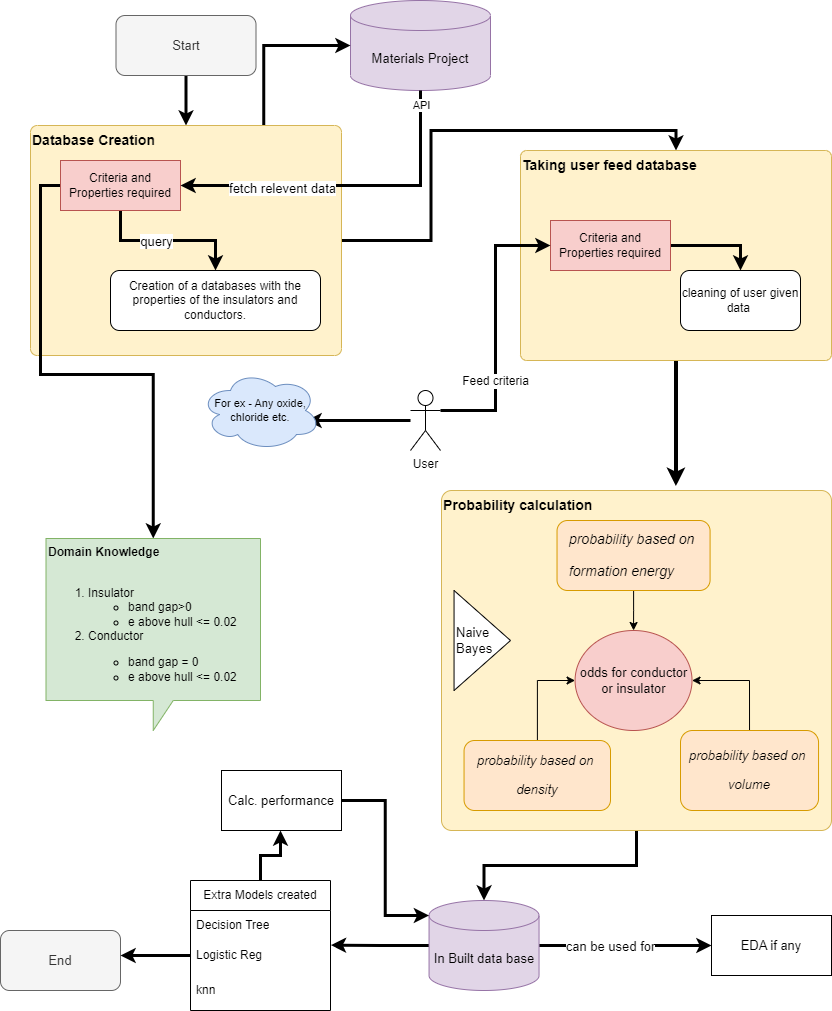

The diagram above was exported from draw.io. Its source (the exported page's mxGraphModel, read from the mxfile embedded in the PNG):
<mxGraphModel dx="1038" dy="2909" grid="1" gridSize="10" guides="1" tooltips="1" connect="1" arrows="1" fold="1" page="1" pageScale="1" pageWidth="827" pageHeight="1169" math="0" shadow="0">
  <root>
    <mxCell id="0" />
    <mxCell id="1" parent="0" />
    <mxCell id="VuXSHDpWsT8eohkzpVAj-3" value="&lt;font style=&quot;font-size: 13px;&quot;&gt;Materials Project&lt;/font&gt;" style="shape=cylinder3;whiteSpace=wrap;html=1;boundedLbl=1;backgroundOutline=1;size=15;fillColor=#e1d5e7;strokeColor=#9673a6;" parent="1" vertex="1">
      <mxGeometry x="440" y="-1210" width="140" height="90" as="geometry" />
    </mxCell>
    <mxCell id="VuXSHDpWsT8eohkzpVAj-22" style="edgeStyle=orthogonalEdgeStyle;rounded=0;orthogonalLoop=1;jettySize=auto;html=1;exitX=0.5;exitY=1;exitDx=0;exitDy=0;entryX=0.5;entryY=0;entryDx=0;entryDy=0;strokeWidth=3;" parent="1" source="VuXSHDpWsT8eohkzpVAj-5" target="VuXSHDpWsT8eohkzpVAj-6" edge="1">
      <mxGeometry relative="1" as="geometry" />
    </mxCell>
    <mxCell id="VuXSHDpWsT8eohkzpVAj-5" value="&lt;font style=&quot;font-size: 13px;&quot;&gt;Start&lt;/font&gt;" style="rounded=1;whiteSpace=wrap;html=1;fillColor=#f5f5f5;fontColor=#333333;strokeColor=#666666;" parent="1" vertex="1">
      <mxGeometry x="205.5" y="-1195" width="140" height="60" as="geometry" />
    </mxCell>
    <mxCell id="VuXSHDpWsT8eohkzpVAj-50" style="edgeStyle=orthogonalEdgeStyle;rounded=0;orthogonalLoop=1;jettySize=auto;html=1;entryX=0.5;entryY=0;entryDx=0;entryDy=0;fontSize=10;strokeWidth=3;" parent="1" source="VuXSHDpWsT8eohkzpVAj-6" target="VuXSHDpWsT8eohkzpVAj-28" edge="1">
      <mxGeometry relative="1" as="geometry" />
    </mxCell>
    <mxCell id="J90xrwHyE7cJLg6AiO42-12" style="edgeStyle=orthogonalEdgeStyle;rounded=0;orthogonalLoop=1;jettySize=auto;html=1;exitX=0.75;exitY=0;exitDx=0;exitDy=0;entryX=0;entryY=0.5;entryDx=0;entryDy=0;entryPerimeter=0;strokeWidth=3;fontSize=13;" edge="1" parent="1" source="VuXSHDpWsT8eohkzpVAj-6" target="VuXSHDpWsT8eohkzpVAj-3">
      <mxGeometry relative="1" as="geometry" />
    </mxCell>
    <mxCell id="VuXSHDpWsT8eohkzpVAj-6" value="&lt;div&gt;&lt;font style=&quot;font-size: 14px;&quot;&gt;&lt;b&gt;Database Creation&lt;/b&gt;&lt;/font&gt;&lt;/div&gt;" style="rounded=1;whiteSpace=wrap;html=1;arcSize=3;horizontal=1;verticalAlign=top;align=left;labelBackgroundColor=none;fillColor=#fff2cc;strokeColor=#d6b656;" parent="1" vertex="1">
      <mxGeometry x="120" y="-1085" width="311" height="230" as="geometry" />
    </mxCell>
    <mxCell id="VuXSHDpWsT8eohkzpVAj-9" value="&lt;span data-darkreader-inline-color=&quot;&quot; data-darkreader-inline-bgcolor=&quot;&quot; style=&quot;text-align: left; background-color: initial; color: rgb(0, 0, 0); --darkreader-inline-bgcolor: initial; --darkreader-inline-color:#e8e6e3;&quot;&gt;Creation of a databases with the properties of the insulators and conductors.&lt;/span&gt;" style="rounded=1;whiteSpace=wrap;html=1;" parent="1" vertex="1">
      <mxGeometry x="200" y="-940" width="210" height="60" as="geometry" />
    </mxCell>
    <mxCell id="VuXSHDpWsT8eohkzpVAj-13" style="edgeStyle=orthogonalEdgeStyle;rounded=0;orthogonalLoop=1;jettySize=auto;html=1;exitX=0.5;exitY=1;exitDx=0;exitDy=0;entryX=0.5;entryY=0;entryDx=0;entryDy=0;strokeWidth=3;" parent="1" source="VuXSHDpWsT8eohkzpVAj-10" target="VuXSHDpWsT8eohkzpVAj-9" edge="1">
      <mxGeometry relative="1" as="geometry" />
    </mxCell>
    <mxCell id="VuXSHDpWsT8eohkzpVAj-14" value="query" style="edgeLabel;html=1;align=center;verticalAlign=middle;resizable=0;points=[];fontSize=13;" parent="VuXSHDpWsT8eohkzpVAj-13" vertex="1" connectable="0">
      <mxGeometry x="-0.1606" relative="1" as="geometry">
        <mxPoint as="offset" />
      </mxGeometry>
    </mxCell>
    <mxCell id="VuXSHDpWsT8eohkzpVAj-36" style="edgeStyle=orthogonalEdgeStyle;rounded=0;orthogonalLoop=1;jettySize=auto;html=1;exitX=0;exitY=0.5;exitDx=0;exitDy=0;fontSize=10;strokeWidth=3;" parent="1" source="VuXSHDpWsT8eohkzpVAj-10" target="VuXSHDpWsT8eohkzpVAj-35" edge="1">
      <mxGeometry relative="1" as="geometry" />
    </mxCell>
    <mxCell id="VuXSHDpWsT8eohkzpVAj-10" value="Criteria and Properties required" style="rounded=0;whiteSpace=wrap;html=1;fillColor=#f8cecc;strokeColor=#b85450;" parent="1" vertex="1">
      <mxGeometry x="150" y="-1050" width="120" height="50" as="geometry" />
    </mxCell>
    <mxCell id="VuXSHDpWsT8eohkzpVAj-8" style="edgeStyle=orthogonalEdgeStyle;rounded=0;orthogonalLoop=1;jettySize=auto;html=1;exitX=0.5;exitY=1;exitDx=0;exitDy=0;exitPerimeter=0;entryX=1;entryY=0.5;entryDx=0;entryDy=0;strokeWidth=3;" parent="1" source="VuXSHDpWsT8eohkzpVAj-3" target="VuXSHDpWsT8eohkzpVAj-10" edge="1">
      <mxGeometry relative="1" as="geometry" />
    </mxCell>
    <mxCell id="VuXSHDpWsT8eohkzpVAj-20" value="fetch relevent&amp;nbsp;data" style="edgeLabel;html=1;align=center;verticalAlign=middle;resizable=0;points=[];fontSize=13;" parent="VuXSHDpWsT8eohkzpVAj-8" vertex="1" connectable="0">
      <mxGeometry x="0.6317" y="2" relative="1" as="geometry">
        <mxPoint x="39" as="offset" />
      </mxGeometry>
    </mxCell>
    <mxCell id="VuXSHDpWsT8eohkzpVAj-21" value="API" style="edgeLabel;html=1;align=center;verticalAlign=middle;resizable=0;points=[];" parent="VuXSHDpWsT8eohkzpVAj-8" vertex="1" connectable="0">
      <mxGeometry x="-0.9162" relative="1" as="geometry">
        <mxPoint as="offset" />
      </mxGeometry>
    </mxCell>
    <mxCell id="EnUgy5L7iCKyyBUI8nmi-7" style="edgeStyle=orthogonalEdgeStyle;rounded=0;orthogonalLoop=1;jettySize=auto;html=1;entryX=0.883;entryY=0.625;entryDx=0;entryDy=0;entryPerimeter=0;strokeWidth=3;" parent="1" source="VuXSHDpWsT8eohkzpVAj-24" target="VuXSHDpWsT8eohkzpVAj-38" edge="1">
      <mxGeometry relative="1" as="geometry" />
    </mxCell>
    <mxCell id="VuXSHDpWsT8eohkzpVAj-24" value="User" style="shape=umlActor;verticalLabelPosition=bottom;verticalAlign=top;html=1;outlineConnect=0;" parent="1" vertex="1">
      <mxGeometry x="500" y="-820" width="30" height="60" as="geometry" />
    </mxCell>
    <mxCell id="EnUgy5L7iCKyyBUI8nmi-9" style="edgeStyle=orthogonalEdgeStyle;rounded=0;orthogonalLoop=1;jettySize=auto;html=1;entryX=0.601;entryY=-0.013;entryDx=0;entryDy=0;entryPerimeter=0;strokeWidth=4;" parent="1" source="VuXSHDpWsT8eohkzpVAj-28" target="VuXSHDpWsT8eohkzpVAj-46" edge="1">
      <mxGeometry relative="1" as="geometry" />
    </mxCell>
    <mxCell id="VuXSHDpWsT8eohkzpVAj-28" value="&lt;font style=&quot;font-size: 14px;&quot;&gt;&lt;b&gt;Taking user feed database&amp;nbsp;&lt;/b&gt;&lt;/font&gt;" style="rounded=1;whiteSpace=wrap;html=1;arcSize=3;horizontal=1;verticalAlign=top;align=left;fillColor=#fff2cc;strokeColor=#d6b656;" parent="1" vertex="1">
      <mxGeometry x="610" y="-1060" width="311" height="210" as="geometry" />
    </mxCell>
    <mxCell id="EnUgy5L7iCKyyBUI8nmi-10" style="edgeStyle=orthogonalEdgeStyle;rounded=0;orthogonalLoop=1;jettySize=auto;html=1;exitX=1;exitY=0.5;exitDx=0;exitDy=0;entryX=0.5;entryY=0;entryDx=0;entryDy=0;strokeWidth=3;" parent="1" source="VuXSHDpWsT8eohkzpVAj-30" target="VuXSHDpWsT8eohkzpVAj-42" edge="1">
      <mxGeometry relative="1" as="geometry" />
    </mxCell>
    <mxCell id="VuXSHDpWsT8eohkzpVAj-30" value="Criteria and Properties required" style="rounded=0;whiteSpace=wrap;html=1;fillColor=#f8cecc;strokeColor=#b85450;" parent="1" vertex="1">
      <mxGeometry x="640" y="-990" width="120" height="50" as="geometry" />
    </mxCell>
    <mxCell id="VuXSHDpWsT8eohkzpVAj-31" style="edgeStyle=orthogonalEdgeStyle;rounded=0;orthogonalLoop=1;jettySize=auto;html=1;exitX=1;exitY=0.3333333333333333;exitDx=0;exitDy=0;exitPerimeter=0;entryX=0;entryY=0.5;entryDx=0;entryDy=0;strokeWidth=3;" parent="1" source="VuXSHDpWsT8eohkzpVAj-24" target="VuXSHDpWsT8eohkzpVAj-30" edge="1">
      <mxGeometry relative="1" as="geometry" />
    </mxCell>
    <mxCell id="VuXSHDpWsT8eohkzpVAj-32" value="Feed criteria" style="edgeLabel;html=1;align=center;verticalAlign=middle;resizable=0;points=[];fontSize=12;" parent="VuXSHDpWsT8eohkzpVAj-31" vertex="1" connectable="0">
      <mxGeometry x="-0.3819" y="1" relative="1" as="geometry">
        <mxPoint as="offset" />
      </mxGeometry>
    </mxCell>
    <mxCell id="VuXSHDpWsT8eohkzpVAj-35" value="&lt;font style=&quot;font-size: 12px;&quot;&gt;&lt;b&gt;Domain Knowledge&lt;/b&gt;&lt;br&gt;&lt;br&gt;&lt;ol&gt;&lt;li&gt;Insulator&lt;/li&gt;&lt;ul&gt;&lt;li&gt;band gap&amp;gt;0&lt;/li&gt;&lt;li&gt;e above hull &amp;lt;= 0.02&lt;/li&gt;&lt;/ul&gt;&lt;li&gt;Conductor&lt;/li&gt;&lt;/ol&gt;&lt;ul&gt;&lt;ul&gt;&lt;li&gt;&lt;font style=&quot;font-size: 12px;&quot;&gt;band gap = 0&lt;/font&gt;&lt;/li&gt;&lt;li&gt;&lt;font style=&quot;font-size: 12px;&quot;&gt;e above hull &amp;lt;= 0.02&lt;/font&gt;&lt;/li&gt;&lt;/ul&gt;&lt;/ul&gt;&lt;/font&gt;" style="shape=callout;whiteSpace=wrap;html=1;perimeter=calloutPerimeter;fontSize=9;verticalAlign=top;align=left;fillColor=#d5e8d4;strokeColor=#82b366;" parent="1" vertex="1">
      <mxGeometry x="135.5" y="-672" width="214.5" height="192" as="geometry" />
    </mxCell>
    <mxCell id="VuXSHDpWsT8eohkzpVAj-38" value="&lt;font style=&quot;font-size: 11px;&quot;&gt;For ex - Any oxide, chloride etc.&lt;/font&gt;" style="ellipse;shape=cloud;whiteSpace=wrap;html=1;fontSize=10;fillColor=#dae8fc;strokeColor=#6c8ebf;" parent="1" vertex="1">
      <mxGeometry x="290" y="-840" width="120" height="80" as="geometry" />
    </mxCell>
    <mxCell id="VuXSHDpWsT8eohkzpVAj-42" value="&lt;font style=&quot;font-size: 12px;&quot;&gt;cleaning of user given data&amp;nbsp;&lt;/font&gt;" style="rounded=1;whiteSpace=wrap;html=1;fontSize=10;" parent="1" vertex="1">
      <mxGeometry x="770" y="-940" width="120" height="60" as="geometry" />
    </mxCell>
    <mxCell id="EnUgy5L7iCKyyBUI8nmi-4" style="edgeStyle=orthogonalEdgeStyle;rounded=0;orthogonalLoop=1;jettySize=auto;html=1;exitX=0.5;exitY=1;exitDx=0;exitDy=0;entryX=0.5;entryY=0;entryDx=0;entryDy=0;entryPerimeter=0;strokeWidth=3;" parent="1" source="VuXSHDpWsT8eohkzpVAj-46" target="VuXSHDpWsT8eohkzpVAj-65" edge="1">
      <mxGeometry relative="1" as="geometry" />
    </mxCell>
    <mxCell id="VuXSHDpWsT8eohkzpVAj-46" value="&lt;font style=&quot;font-size: 14px;&quot;&gt;&lt;b&gt;Probability calculation&lt;/b&gt;&lt;/font&gt;" style="rounded=1;whiteSpace=wrap;html=1;fontSize=10;arcSize=3;verticalAlign=top;align=left;fillColor=#fff2cc;strokeColor=#d6b656;" parent="1" vertex="1">
      <mxGeometry x="531" y="-720" width="390" height="340" as="geometry" />
    </mxCell>
    <mxCell id="VuXSHDpWsT8eohkzpVAj-56" value="" style="edgeStyle=orthogonalEdgeStyle;rounded=0;orthogonalLoop=1;jettySize=auto;html=1;fontFamily=Helvetica;fontSize=9;" parent="1" source="VuXSHDpWsT8eohkzpVAj-51" target="VuXSHDpWsT8eohkzpVAj-55" edge="1">
      <mxGeometry relative="1" as="geometry" />
    </mxCell>
    <mxCell id="VuXSHDpWsT8eohkzpVAj-51" value="&lt;pre style=&quot;box-sizing: unset; line-height: 16.25px; padding: 0 var(--jp-code-padding); text-align: start; font-size: 14px;&quot;&gt;&lt;span style=&quot;box-sizing: unset; font-style: italic;&quot; class=&quot;c1&quot;&gt;&lt;font style=&quot;font-size: 14px;&quot; face=&quot;Helvetica&quot;&gt;&lt;br&gt;&lt;/font&gt;&lt;/span&gt;&lt;/pre&gt;&lt;pre style=&quot;box-sizing: unset; line-height: 16.25px; padding: 0 var(--jp-code-padding); text-align: start; font-size: 14px;&quot;&gt;&lt;span style=&quot;box-sizing: unset; font-style: italic;&quot; class=&quot;c1&quot;&gt;&lt;font style=&quot;font-size: 14px;&quot; face=&quot;Helvetica&quot;&gt;probability based on &lt;/font&gt;&lt;/span&gt;&lt;/pre&gt;&lt;pre style=&quot;box-sizing: unset; line-height: 16.25px; padding: 0 var(--jp-code-padding); text-align: start; font-size: 14px;&quot;&gt;&lt;span style=&quot;box-sizing: unset; font-style: italic;&quot; class=&quot;c1&quot;&gt;&lt;font style=&quot;font-size: 14px;&quot; face=&quot;Helvetica&quot;&gt;formation energy&lt;/font&gt;&lt;/span&gt;&lt;/pre&gt;&lt;pre data-darkreader-inline-color=&quot;&quot; style=&quot;box-sizing: unset; line-height: 16.25px; padding: 0 var(--jp-code-padding); color: rgb(211, 207, 202); font-size: 14px; text-align: start; --darkreader-inline-color:#c9c5be;&quot;&gt;&lt;span data-darkreader-inline-color=&quot;&quot; style=&quot;box-sizing: unset; color: var(--darkreader-text--jp-mirror-editor-comment-color); font-style: italic; --darkreader-inline-color:var(--darkreader-text--darkreader-text--jp-mirror-editor-comment-color);&quot; class=&quot;c1&quot;&gt;&lt;font face=&quot;Helvetica&quot;&gt;&lt;br&gt;&lt;/font&gt;&lt;/span&gt;&lt;/pre&gt;" style="rounded=1;whiteSpace=wrap;html=1;fontSize=10;fillColor=#ffe6cc;strokeColor=#d79b00;" parent="1" vertex="1">
      <mxGeometry x="646.53" y="-690" width="153.05" height="70" as="geometry" />
    </mxCell>
    <mxCell id="VuXSHDpWsT8eohkzpVAj-58" style="edgeStyle=orthogonalEdgeStyle;rounded=0;orthogonalLoop=1;jettySize=auto;html=1;entryX=0;entryY=0.5;entryDx=0;entryDy=0;fontFamily=Helvetica;fontSize=9;" parent="1" source="VuXSHDpWsT8eohkzpVAj-52" target="VuXSHDpWsT8eohkzpVAj-55" edge="1">
      <mxGeometry relative="1" as="geometry" />
    </mxCell>
    <mxCell id="VuXSHDpWsT8eohkzpVAj-52" value="&lt;pre style=&quot;box-sizing: unset; line-height: 16.25px; padding: 0 var(--jp-code-padding); text-align: start; font-size: 13px;&quot;&gt;&lt;span style=&quot;box-sizing: unset; font-style: italic;&quot; class=&quot;c1&quot;&gt;&lt;font style=&quot;font-size: 13px;&quot; face=&quot;Helvetica&quot;&gt;probability based on &lt;/font&gt;&lt;/span&gt;&lt;/pre&gt;&lt;pre style=&quot;box-sizing: unset; line-height: 16.25px; padding: 0 var(--jp-code-padding); font-size: 13px;&quot;&gt;&lt;span style=&quot;box-sizing: unset; font-style: italic;&quot; class=&quot;c1&quot;&gt;&lt;font style=&quot;font-size: 13px;&quot; face=&quot;Helvetica&quot;&gt;density&lt;/font&gt;&lt;/span&gt;&lt;/pre&gt;" style="rounded=1;whiteSpace=wrap;html=1;fontSize=10;fillColor=#ffe6cc;strokeColor=#d79b00;" parent="1" vertex="1">
      <mxGeometry x="553.55" y="-470" width="146.45" height="70" as="geometry" />
    </mxCell>
    <mxCell id="VuXSHDpWsT8eohkzpVAj-57" style="edgeStyle=orthogonalEdgeStyle;rounded=0;orthogonalLoop=1;jettySize=auto;html=1;exitX=0.5;exitY=0;exitDx=0;exitDy=0;entryX=1;entryY=0.5;entryDx=0;entryDy=0;fontFamily=Helvetica;fontSize=9;" parent="1" source="VuXSHDpWsT8eohkzpVAj-53" target="VuXSHDpWsT8eohkzpVAj-55" edge="1">
      <mxGeometry relative="1" as="geometry" />
    </mxCell>
    <mxCell id="VuXSHDpWsT8eohkzpVAj-53" value="&lt;pre style=&quot;box-sizing: unset; line-height: 16.25px; padding: 0 var(--jp-code-padding); text-align: start; font-size: 13px;&quot;&gt;&lt;span style=&quot;box-sizing: unset; font-style: italic;&quot; class=&quot;c1&quot;&gt;&lt;font style=&quot;font-size: 13px;&quot; face=&quot;Helvetica&quot;&gt;probability based on &lt;/font&gt;&lt;/span&gt;&lt;/pre&gt;&lt;pre style=&quot;box-sizing: unset; line-height: 16.25px; padding: 0 var(--jp-code-padding); font-size: 13px;&quot;&gt;&lt;span style=&quot;box-sizing: unset; font-style: italic;&quot; class=&quot;c1&quot;&gt;&lt;font style=&quot;font-size: 13px;&quot; face=&quot;Helvetica&quot;&gt;volume&lt;/font&gt;&lt;/span&gt;&lt;/pre&gt;" style="rounded=1;whiteSpace=wrap;html=1;fontSize=10;fillColor=#ffe6cc;strokeColor=#d79b00;" parent="1" vertex="1">
      <mxGeometry x="770" y="-480" width="138.05" height="80" as="geometry" />
    </mxCell>
    <mxCell id="VuXSHDpWsT8eohkzpVAj-55" value="&lt;font style=&quot;font-size: 13px;&quot;&gt;odds for conductor or insulator&lt;/font&gt;" style="ellipse;whiteSpace=wrap;html=1;fontFamily=Helvetica;fontSize=9;fillColor=#f8cecc;strokeColor=#b85450;" parent="1" vertex="1">
      <mxGeometry x="664.5799999999999" y="-580" width="116.95" height="100" as="geometry" />
    </mxCell>
    <mxCell id="VuXSHDpWsT8eohkzpVAj-61" value="&lt;font style=&quot;font-size: 13px;&quot;&gt;End&lt;/font&gt;" style="rounded=1;whiteSpace=wrap;html=1;fontFamily=Helvetica;fontSize=9;fillColor=#f5f5f5;fontColor=#333333;strokeColor=#666666;" parent="1" vertex="1">
      <mxGeometry x="89.99999999999994" y="-280" width="120" height="60" as="geometry" />
    </mxCell>
    <mxCell id="VuXSHDpWsT8eohkzpVAj-68" value="" style="edgeStyle=orthogonalEdgeStyle;rounded=0;orthogonalLoop=1;jettySize=auto;html=1;fontFamily=Helvetica;fontSize=10;strokeWidth=3;" parent="1" source="VuXSHDpWsT8eohkzpVAj-65" target="VuXSHDpWsT8eohkzpVAj-67" edge="1">
      <mxGeometry relative="1" as="geometry" />
    </mxCell>
    <mxCell id="VuXSHDpWsT8eohkzpVAj-72" value="can be used for" style="edgeLabel;html=1;align=center;verticalAlign=middle;resizable=0;points=[];fontSize=13;fontFamily=Helvetica;" parent="VuXSHDpWsT8eohkzpVAj-68" vertex="1" connectable="0">
      <mxGeometry x="0.2111" y="-1" relative="1" as="geometry">
        <mxPoint x="-33" y="-1" as="offset" />
      </mxGeometry>
    </mxCell>
    <mxCell id="J90xrwHyE7cJLg6AiO42-1" style="edgeStyle=orthogonalEdgeStyle;rounded=0;orthogonalLoop=1;jettySize=auto;html=1;exitX=0;exitY=0.5;exitDx=0;exitDy=0;exitPerimeter=0;fontSize=13;strokeWidth=3;entryX=1.003;entryY=0.153;entryDx=0;entryDy=0;entryPerimeter=0;" edge="1" parent="1" source="VuXSHDpWsT8eohkzpVAj-65" target="J90xrwHyE7cJLg6AiO42-4">
      <mxGeometry relative="1" as="geometry">
        <mxPoint x="440" y="-265" as="targetPoint" />
      </mxGeometry>
    </mxCell>
    <mxCell id="VuXSHDpWsT8eohkzpVAj-65" value="&lt;font style=&quot;font-size: 13px;&quot;&gt;In Built data base&lt;/font&gt;" style="shape=cylinder3;whiteSpace=wrap;html=1;boundedLbl=1;backgroundOutline=1;size=15;fontFamily=Helvetica;fontSize=9;fillColor=#e1d5e7;strokeColor=#9673a6;" parent="1" vertex="1">
      <mxGeometry x="518.55" y="-310" width="110" height="90" as="geometry" />
    </mxCell>
    <mxCell id="VuXSHDpWsT8eohkzpVAj-67" value="&lt;font style=&quot;font-size: 13px;&quot;&gt;EDA if any&lt;/font&gt;" style="whiteSpace=wrap;html=1;fontSize=9;" parent="1" vertex="1">
      <mxGeometry x="801" y="-295" width="120" height="60" as="geometry" />
    </mxCell>
    <mxCell id="VuXSHDpWsT8eohkzpVAj-73" value="&lt;font style=&quot;font-size: 13px;&quot;&gt;Naive&lt;br&gt;&lt;/font&gt;&lt;div style=&quot;font-size: 13px;&quot;&gt;&lt;span data-darkreader-inline-color=&quot;&quot; data-darkreader-inline-bgcolor=&quot;&quot; style=&quot;background-color: initial; color: rgb(0, 0, 0); --darkreader-inline-bgcolor: initial; --darkreader-inline-color:#e8e6e3;&quot;&gt;&lt;font style=&quot;font-size: 13px;&quot;&gt;Bayes&lt;/font&gt;&lt;/span&gt;&lt;/div&gt;" style="triangle;whiteSpace=wrap;html=1;fontFamily=Helvetica;fontSize=10;align=left;" parent="1" vertex="1">
      <mxGeometry x="543.55" y="-620" width="56.45" height="100" as="geometry" />
    </mxCell>
    <mxCell id="J90xrwHyE7cJLg6AiO42-7" style="edgeStyle=orthogonalEdgeStyle;rounded=0;orthogonalLoop=1;jettySize=auto;html=1;strokeWidth=3;fontSize=13;" edge="1" parent="1" source="J90xrwHyE7cJLg6AiO42-2">
      <mxGeometry relative="1" as="geometry">
        <mxPoint x="370" y="-380" as="targetPoint" />
      </mxGeometry>
    </mxCell>
    <mxCell id="J90xrwHyE7cJLg6AiO42-2" value="Extra Models created" style="swimlane;fontStyle=0;childLayout=stackLayout;horizontal=1;startSize=30;horizontalStack=0;resizeParent=1;resizeParentMax=0;resizeLast=0;collapsible=1;marginBottom=0;whiteSpace=wrap;html=1;" vertex="1" parent="1">
      <mxGeometry x="280" y="-330" width="140" height="130" as="geometry" />
    </mxCell>
    <mxCell id="J90xrwHyE7cJLg6AiO42-3" value="Decision Tree" style="text;strokeColor=none;fillColor=none;align=left;verticalAlign=middle;spacingLeft=4;spacingRight=4;overflow=hidden;points=[[0,0.5],[1,0.5]];portConstraint=eastwest;rotatable=0;whiteSpace=wrap;html=1;" vertex="1" parent="J90xrwHyE7cJLg6AiO42-2">
      <mxGeometry y="30" width="140" height="30" as="geometry" />
    </mxCell>
    <mxCell id="J90xrwHyE7cJLg6AiO42-4" value="Logistic Reg" style="text;strokeColor=none;fillColor=none;align=left;verticalAlign=middle;spacingLeft=4;spacingRight=4;overflow=hidden;points=[[0,0.5],[1,0.5]];portConstraint=eastwest;rotatable=0;whiteSpace=wrap;html=1;" vertex="1" parent="J90xrwHyE7cJLg6AiO42-2">
      <mxGeometry y="60" width="140" height="30" as="geometry" />
    </mxCell>
    <mxCell id="J90xrwHyE7cJLg6AiO42-5" value="knn" style="text;strokeColor=none;fillColor=none;align=left;verticalAlign=middle;spacingLeft=4;spacingRight=4;overflow=hidden;points=[[0,0.5],[1,0.5]];portConstraint=eastwest;rotatable=0;whiteSpace=wrap;html=1;" vertex="1" parent="J90xrwHyE7cJLg6AiO42-2">
      <mxGeometry y="90" width="140" height="40" as="geometry" />
    </mxCell>
    <mxCell id="J90xrwHyE7cJLg6AiO42-9" style="edgeStyle=orthogonalEdgeStyle;rounded=0;orthogonalLoop=1;jettySize=auto;html=1;entryX=0;entryY=0;entryDx=0;entryDy=15;entryPerimeter=0;strokeWidth=3;fontSize=13;" edge="1" parent="1" source="J90xrwHyE7cJLg6AiO42-8" target="VuXSHDpWsT8eohkzpVAj-65">
      <mxGeometry relative="1" as="geometry" />
    </mxCell>
    <mxCell id="J90xrwHyE7cJLg6AiO42-8" value="Calc. performance" style="rounded=0;whiteSpace=wrap;html=1;fontSize=13;" vertex="1" parent="1">
      <mxGeometry x="311" y="-440" width="120" height="60" as="geometry" />
    </mxCell>
    <mxCell id="J90xrwHyE7cJLg6AiO42-10" style="edgeStyle=orthogonalEdgeStyle;rounded=0;orthogonalLoop=1;jettySize=auto;html=1;strokeWidth=3;fontSize=13;" edge="1" parent="1" source="J90xrwHyE7cJLg6AiO42-4">
      <mxGeometry relative="1" as="geometry">
        <mxPoint x="210" y="-255" as="targetPoint" />
      </mxGeometry>
    </mxCell>
  </root>
</mxGraphModel>